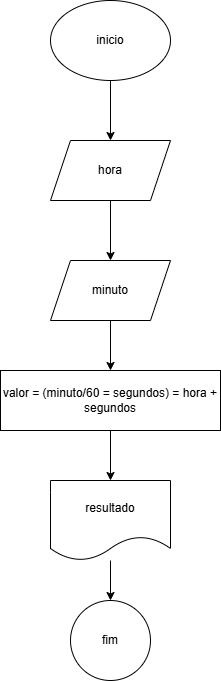

The diagram above was exported from draw.io. Its source (the exported page's mxGraphModel, read from the mxfile embedded in the PNG):
<mxGraphModel dx="1050" dy="557" grid="1" gridSize="10" guides="1" tooltips="1" connect="1" arrows="1" fold="1" page="1" pageScale="1" pageWidth="827" pageHeight="1169" math="0" shadow="0">
  <root>
    <mxCell id="0" />
    <mxCell id="1" parent="0" />
    <mxCell id="SJx8xySHVrdFFLbYJLeb-3" value="" style="edgeStyle=orthogonalEdgeStyle;rounded=0;orthogonalLoop=1;jettySize=auto;html=1;" edge="1" parent="1" source="SJx8xySHVrdFFLbYJLeb-1" target="SJx8xySHVrdFFLbYJLeb-2">
      <mxGeometry relative="1" as="geometry" />
    </mxCell>
    <mxCell id="SJx8xySHVrdFFLbYJLeb-1" value="inicio" style="ellipse;whiteSpace=wrap;html=1;" vertex="1" parent="1">
      <mxGeometry x="340" y="40" width="120" height="80" as="geometry" />
    </mxCell>
    <mxCell id="SJx8xySHVrdFFLbYJLeb-7" value="" style="edgeStyle=orthogonalEdgeStyle;rounded=0;orthogonalLoop=1;jettySize=auto;html=1;" edge="1" parent="1" source="SJx8xySHVrdFFLbYJLeb-2" target="SJx8xySHVrdFFLbYJLeb-6">
      <mxGeometry relative="1" as="geometry" />
    </mxCell>
    <mxCell id="SJx8xySHVrdFFLbYJLeb-2" value="hora" style="shape=parallelogram;perimeter=parallelogramPerimeter;whiteSpace=wrap;html=1;fixedSize=1;" vertex="1" parent="1">
      <mxGeometry x="340" y="180" width="120" height="60" as="geometry" />
    </mxCell>
    <mxCell id="SJx8xySHVrdFFLbYJLeb-9" value="" style="edgeStyle=orthogonalEdgeStyle;rounded=0;orthogonalLoop=1;jettySize=auto;html=1;" edge="1" parent="1" source="SJx8xySHVrdFFLbYJLeb-6" target="SJx8xySHVrdFFLbYJLeb-8">
      <mxGeometry relative="1" as="geometry" />
    </mxCell>
    <mxCell id="SJx8xySHVrdFFLbYJLeb-6" value="minuto" style="shape=parallelogram;perimeter=parallelogramPerimeter;whiteSpace=wrap;html=1;fixedSize=1;" vertex="1" parent="1">
      <mxGeometry x="340" y="300" width="120" height="60" as="geometry" />
    </mxCell>
    <mxCell id="SJx8xySHVrdFFLbYJLeb-11" value="" style="edgeStyle=orthogonalEdgeStyle;rounded=0;orthogonalLoop=1;jettySize=auto;html=1;" edge="1" parent="1" source="SJx8xySHVrdFFLbYJLeb-8" target="SJx8xySHVrdFFLbYJLeb-10">
      <mxGeometry relative="1" as="geometry" />
    </mxCell>
    <mxCell id="SJx8xySHVrdFFLbYJLeb-8" value="valor = (minuto/60 = segundos) = hora + segundos" style="whiteSpace=wrap;html=1;" vertex="1" parent="1">
      <mxGeometry x="290" y="410" width="220" height="60" as="geometry" />
    </mxCell>
    <mxCell id="SJx8xySHVrdFFLbYJLeb-13" value="" style="edgeStyle=orthogonalEdgeStyle;rounded=0;orthogonalLoop=1;jettySize=auto;html=1;" edge="1" parent="1" source="SJx8xySHVrdFFLbYJLeb-10" target="SJx8xySHVrdFFLbYJLeb-12">
      <mxGeometry relative="1" as="geometry" />
    </mxCell>
    <mxCell id="SJx8xySHVrdFFLbYJLeb-10" value="resultado" style="shape=document;whiteSpace=wrap;html=1;boundedLbl=1;" vertex="1" parent="1">
      <mxGeometry x="340" y="520" width="120" height="80" as="geometry" />
    </mxCell>
    <mxCell id="SJx8xySHVrdFFLbYJLeb-12" value="fim" style="ellipse;whiteSpace=wrap;html=1;" vertex="1" parent="1">
      <mxGeometry x="360" y="640" width="80" height="80" as="geometry" />
    </mxCell>
  </root>
</mxGraphModel>